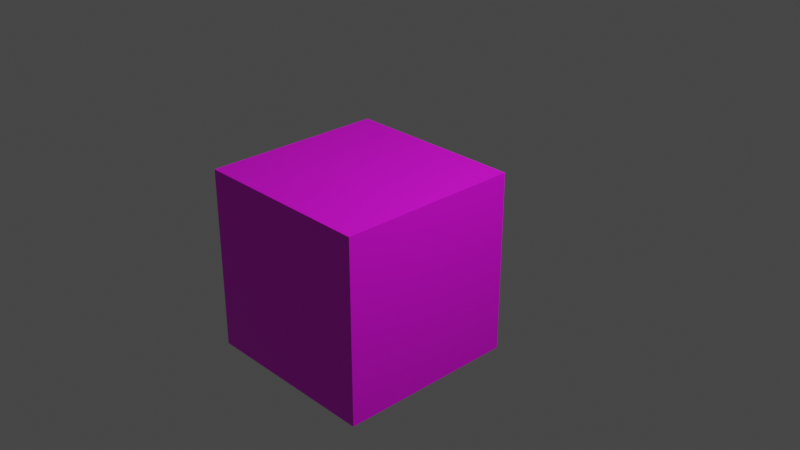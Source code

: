 # Source: Node_Wrangler_Playing.blend  (saved by Blender 2.80.21; exported with 4.5.12 LTS)
import bpy
from mathutils import Matrix  # noqa: F401  (used for matrix-valued properties, if any)

bpy.ops.wm.read_factory_settings(use_empty=True)
scene = bpy.context.scene
scene.name = 'Scene'

# ---- collections
col_collection_1 = bpy.data.collections.new('Collection 1'); scene.collection.children.link(col_collection_1)

# ---- images (referenced by path relative to the original .blend; pixels are not part of the script)
import os
ASSET_DIR = os.environ.get("B2B_ASSET_DIR", "")  # directory of the original .blend (textures are referenced by path, not embedded)
HERE = os.path.dirname(os.path.abspath(__file__))  # packed textures are extracted next to this script under _unpacked/

def load_image(name, relpath, width, height, colorspace="sRGB"):
    """Load a texture the original file referenced (path relative to the .blend, or extracted next to this script)."""
    p = next((c for c in (os.path.join(HERE, relpath), os.path.join(ASSET_DIR, relpath)) if relpath and os.path.exists(c)), "")
    if p:
        img = bpy.data.images.load(p, check_existing=True)
        img.name = name
    else:  # same state as the original file: an image datablock whose file is absent (Cycles renders it pink)
        img = bpy.data.images.new(name, width, height)
        img.source = "FILE"
        img.filepath = "//" + (relpath or name)
    img.colorspace_settings.name = colorspace
    return img
img_cracked_earth_color_png = load_image('Cracked Earth_COLOR.png', 'Cracked Earth_COLOR.png', 1024, 1024, 'sRGB')

# ---- materials (node trees are filled in below, after node groups)
mat_material = bpy.data.materials.new('Material')
mat_material.alpha_threshold = 0.0
mat_material.use_transparent_shadow = False
mat_material.roughness = 0.5
mat_material.line_color = (0.0, 0.0, 0.0, 1.0)

# ---- material node trees
mat_material.use_nodes = True; mat_material.node_tree.nodes.clear()
_N = mat_material.node_tree.nodes; _L = mat_material.node_tree.links
n0 = _N.new('ShaderNodeOutputMaterial'); n0.name = 'Material Output'; n0.location = (485, 280)
n1 = _N.new('ShaderNodeTexCoord'); n1.name = 'Texture Coordinate'; n1.location = (-592, 300)
n2 = _N.new('ShaderNodeTexNoise'); n2.name = 'Noise Texture'; n2.location = (-263, 88)
n3 = _N.new('ShaderNodeTexVoronoi'); n3.name = 'Voronoi Texture'; n3.location = (-271, 307)
n4 = _N.new('ShaderNodeMix'); n4.name = 'Mix'; n4.location = (-39, 243)
n4.data_type = 'RGBA'
n5 = _N.new('ShaderNodeBsdfPrincipled'); n5.name = 'Principled BSDF'; n5.location = (211, 285)
n5.distribution = 'GGX'
n5.subsurface_method = 'BURLEY'
n5.inputs[3].default_value = 1.45
n6 = _N.new('ShaderNodeMapping'); n6.name = 'Mapping'; n6.location = (-527, -63)
n7 = _N.new('ShaderNodeTexCoord'); n7.name = 'Texture Coordinate.001'; n7.location = (-727, -80)
n8 = _N.new('ShaderNodeTexImage'); n8.name = 'Image Texture'; n8.location = (-182, -120)
n8.image = img_cracked_earth_color_png
n9 = _N.new('ShaderNodeMath'); n9.name = 'Math'; n9.location = (0, 0)
n9.operation = 'MULTIPLY'
_L.new(n5.outputs[0], n0.inputs[0])
_L.new(n1.outputs[0], n3.inputs[0])
_L.new(n2.outputs[1], n4.inputs[7])
_L.new(n8.outputs[0], n5.inputs[0])
_L.new(n6.outputs[0], n8.inputs[0])
_L.new(n7.outputs[0], n6.inputs[0])
_L.new(n9.outputs[0], n4.inputs[6])
_L.new(n3.outputs[0], n9.inputs[0])
_L.new(n3.outputs[0], n9.inputs[1])
n0.is_active_output = True

# ---- world
world_world = bpy.data.worlds.new('World'); scene.world = world_world
world_world.color = (0.05088, 0.05088, 0.05088)
world_world.use_sun_shadow = False
world_world.sun_shadow_jitter_overblur = 0.0

# ---- cameras
cam_camera = bpy.data.cameras.new('Camera')
cam_camera.clip_end = 100.0
cam_camera.ortho_scale = 7.314
cam_camera.dof.focus_distance = 0.0
cam_camera.dof.aperture_fstop = 128.0

# ---- lights
light_lamp = bpy.data.lights.new('Lamp', 'POINT')
light_lamp.transmission_factor = 0.0
light_lamp.cutoff_distance = 30.0
light_lamp.energy = 1000.0
light_lamp.shadow_buffer_clip_start = 1.001
light_lamp.shadow_soft_size = 0.1
light_lamp.shadow_maximum_resolution = 0.006
light_lamp.use_absolute_resolution = True

# ---- meshes
me_cube = bpy.data.meshes.new('Cube')
me_cube.from_pydata([(1.0, 1.0, -1.0), (1.0, -1.0, -1.0), (-1.0, -1.0, -1.0), (-1.0, 1.0, -1.0), (1.0, 1.0, 1.0), (1.0, -1.0, 1.0), (-1.0, -1.0, 1.0), (-1.0, 1.0, 1.0)], [], [(0, 1, 2, 3), (4, 7, 6, 5), (0, 4, 5, 1), (1, 5, 6, 2), (2, 6, 7, 3), (4, 0, 3, 7)])
me_cube.materials.append(mat_material)
me_cube.use_remesh_preserve_volume = False
me_cube.use_remesh_preserve_attributes = False
me_cube.use_mirror_vertex_groups = False
me_cube.update()

# ---- objects
ob_cube = bpy.data.objects.new('Cube', me_cube)
ob_lamp = bpy.data.objects.new('Lamp', light_lamp)
ob_camera = bpy.data.objects.new('Camera', cam_camera)

# ---- transforms, parenting, visibility, modifiers, constraints
ob_cube.location = (0.0, 0.0, 0.0)
ob_cube.lock_rotations_4d = False
ob_cube.empty_display_type = 'ARROWS'
ob_cube.lineart.crease_threshold = 0.0
ob_lamp.location = (4.076, 1.005, 5.904)
ob_lamp.rotation_euler = (0.6503, 0.05522, 1.866)
ob_lamp.lock_rotations_4d = False
ob_lamp.empty_display_type = 'ARROWS'
ob_lamp.color = (0.0, 0.0, 0.0, 0.0)
ob_lamp.lineart.crease_threshold = 0.0
ob_camera.location = (7.481, -6.508, 5.344)
ob_camera.rotation_euler = (1.109, 0.0, 0.8149)
ob_camera.lock_rotations_4d = False
ob_camera.empty_display_type = 'ARROWS'
ob_camera.color = (0.0, 0.0, 0.0, 0.0)
ob_camera.display_type = 'WIRE'
ob_camera.lineart.crease_threshold = 0.0

# ---- collection membership
col_collection_1.objects.link(ob_cube)
col_collection_1.objects.link(ob_lamp)
col_collection_1.objects.link(ob_camera)

# ---- scene / render settings (as saved in the file)
scene.camera = ob_camera
scene.frame_start = 1; scene.frame_end = 250; scene.frame_set(1)
scene.render.engine = 'BLENDER_EEVEE_NEXT'
scene.render.motion_blur_shutter = 1.0
scene.cycles.use_denoising = False
scene.cycles.samples = 128
scene.cycles.sampling_pattern = 'TABULATED_SOBOL'
scene.cycles.use_adaptive_sampling = False
scene.cycles.use_light_tree = False
scene.view_settings.view_transform = 'Filmic'
bpy.context.view_layer.update()
